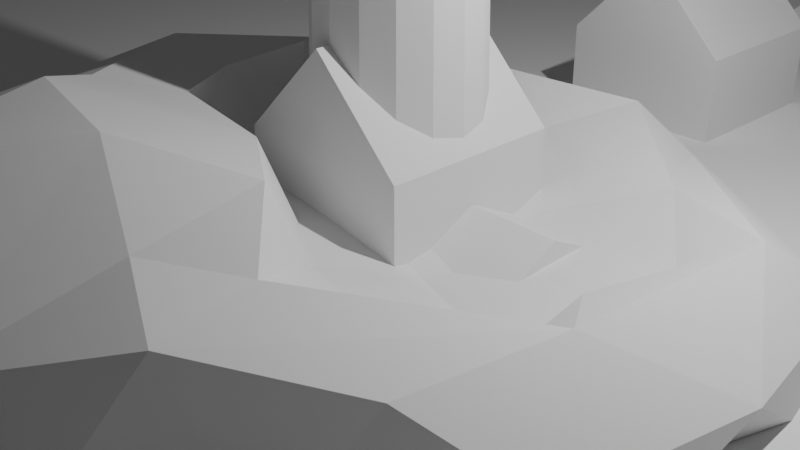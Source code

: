 # Source: Lecture_15_-_The_Decimate_Modifier.blend  (saved by Blender 3.4.6; exported with 4.5.12 LTS)
import bpy
from mathutils import Matrix  # noqa: F401  (used for matrix-valued properties, if any)

bpy.ops.wm.read_factory_settings(use_empty=True)
scene = bpy.context.scene
scene.name = 'Scene'

# ---- collections
col_collection = bpy.data.collections.new('Collection'); scene.collection.children.link(col_collection)
col_houses = bpy.data.collections.new('Houses'); scene.collection.children.link(col_houses)

# ---- materials (node trees are filled in below, after node groups)
mat_material = bpy.data.materials.new('Material')
mat_material.alpha_threshold = 0.0
mat_material.use_transparent_shadow = False
mat_material.roughness = 0.5
mat_material.line_color = (0.0, 0.0, 0.0, 1.0)

# ---- material node trees
mat_material.use_nodes = True; mat_material.node_tree.nodes.clear()
_N = mat_material.node_tree.nodes; _L = mat_material.node_tree.links
n0 = _N.new('ShaderNodeOutputMaterial'); n0.name = 'Material Output'; n0.location = (300, 300)
n1 = _N.new('ShaderNodeBsdfPrincipled'); n1.name = 'Principled BSDF'; n1.location = (10, 300)
n1.distribution = 'GGX'
n1.subsurface_method = 'RANDOM_WALK_SKIN'
n1.inputs[3].default_value = 1.45
n1.inputs[27].default_value = (0.0, 0.0, 0.0, 1.0)
n1.inputs[28].default_value = 1.0
_L.new(n1.outputs[0], n0.inputs[0])
n0.is_active_output = True

# ---- world
world_world = bpy.data.worlds.new('World'); scene.world = world_world
world_world.use_nodes = True; world_world.node_tree.nodes.clear()
_N = world_world.node_tree.nodes; _L = world_world.node_tree.links
n0 = _N.new('ShaderNodeOutputWorld'); n0.name = 'World Output'; n0.location = (300, 300)
n1 = _N.new('ShaderNodeBackground'); n1.name = 'Background'; n1.location = (10, 300)
n1.inputs[0].default_value = (0.05088, 0.05088, 0.05088, 1.0)
_L.new(n1.outputs[0], n0.inputs[0])
n0.is_active_output = True
world_world.color = (0.05088, 0.05088, 0.05088)
world_world.use_sun_shadow = False
world_world.sun_shadow_jitter_overblur = 0.0

# ---- cameras
cam_camera = bpy.data.cameras.new('Camera')
cam_camera.clip_end = 100.0
cam_camera.ortho_scale = 7.314

# ---- lights
light_light = bpy.data.lights.new('Light', 'POINT')
light_light.transmission_factor = 0.0
light_light.energy = 1000.0
light_light.shadow_soft_size = 0.1
light_light.shadow_maximum_resolution = 0.006
light_light.use_absolute_resolution = True

# ---- meshes
me_cylinder = bpy.data.meshes.new('Cylinder')
me_cylinder.from_pydata([(0.0, 1.0, -0.4685), (0.0, 1.0, 1.0), (0.3827, 0.9239, -0.4685), (0.3827, 0.9239, 1.0), (0.7071, 0.7071, -0.4685), (0.7071, 0.7071, 1.0), (0.9239, 0.3827, -0.4685), (0.9239, 0.3827, 1.0), (1.0, 0.0, -0.4685), (1.0, 0.0, 1.0), (0.9239, -0.3827, -0.4685), (0.9239, -0.3827, 1.0), (0.7071, -0.7071, -0.4685), (0.7071, -0.7071, 1.0), (0.3827, -0.9239, -0.4685), (0.3827, -0.9239, 1.0), (0.0, -1.0, -0.4685), (0.0, -1.0, 1.0), (-0.3827, -0.9239, -0.4685), (-0.3827, -0.9239, 1.0), (-0.7071, -0.7071, -0.4685), (-0.7071, -0.7071, 1.0), (-0.9239, -0.3827, -0.4685), (-0.9239, -0.3827, 1.0), (-1.0, 0.0, -0.4685), (-1.0, 0.0, 1.0), (-0.9239, 0.3827, -0.4685), (-0.9239, 0.3827, 1.0), (-0.7071, 0.7071, -0.4685), (-0.7071, 0.7071, 1.0), (-0.3827, 0.9239, -0.4685), (-0.3827, 0.9239, 1.0), (0.3328, 0.8035, 1.0), (-1.942e-09, 0.8697, 1.0), (0.6149, 0.6149, 1.0), (0.8035, 0.3328, 1.0), (0.8697, -1.457e-09, 1.0), (0.8035, -0.3328, 1.0), (0.6149, -0.6149, 1.0), (0.3328, -0.8035, 1.0), (-1.942e-09, -0.8697, 1.0), (-0.3328, -0.8035, 1.0), (-0.6149, -0.6149, 1.0), (-0.8035, -0.3328, 1.0), (-0.8697, -1.457e-09, 1.0), (-0.8035, 0.3328, 1.0), (-0.6149, 0.6149, 1.0), (-0.3328, 0.8035, 1.0), (0.2871, 0.6932, 5.911), (-1.164e-09, 0.7503, 5.911), (0.5306, 0.5306, 5.911), (0.6932, 0.2871, 5.911), (0.7503, -3.302e-09, 5.911), (0.6932, -0.2871, 5.911), (0.5306, -0.5306, 5.911), (0.2871, -0.6932, 5.911), (-1.164e-09, -0.7503, 5.911), (-0.2871, -0.6932, 5.911), (-0.5306, -0.5306, 5.911), (-0.6932, -0.2871, 5.911), (-0.7503, -3.302e-09, 5.911), (-0.6932, 0.2871, 5.911), (-0.5306, 0.5306, 5.911), (-0.2871, 0.6932, 5.911), (0.3235, 0.7811, 5.911), (8.129e-10, 0.8454, 5.911), (0.5978, 0.5978, 5.911), (0.7811, 0.3235, 5.911), (0.8454, -2.776e-09, 5.911), (0.7811, -0.3235, 5.911), (0.5978, -0.5978, 5.911), (0.3235, -0.7811, 5.911), (8.129e-10, -0.8454, 5.911), (-0.3235, -0.7811, 5.911), (-0.5978, -0.5978, 5.911), (-0.7811, -0.3235, 5.911), (-0.8454, -2.776e-09, 5.911), (-0.7811, 0.3235, 5.911), (-0.5978, 0.5978, 5.911), (-0.3235, 0.7811, 5.911), (0.2493, 0.6019, 6.14), (2.286e-09, 0.6515, 6.14), (0.4607, 0.4607, 6.14), (0.6019, 0.2493, 6.14), (0.6515, -8.669e-09, 6.14), (0.6019, -0.2493, 6.14), (0.4607, -0.4607, 6.14), (0.2493, -0.6019, 6.14), (2.286e-09, -0.6515, 6.14), (-0.2493, -0.6019, 6.14), (-0.4607, -0.4607, 6.14), (-0.6019, -0.2493, 6.14), (-0.6515, -8.669e-09, 6.14), (-0.6019, 0.2493, 6.14), (-0.4607, 0.4607, 6.14), (-0.2493, 0.6019, 6.14), (0.3235, 0.7811, 6.14), (8.129e-10, 0.8454, 6.14), (0.5978, 0.5978, 6.14), (0.7811, 0.3235, 6.14), (0.8454, -2.776e-09, 6.14), (0.7811, -0.3235, 6.14), (0.5978, -0.5978, 6.14), (0.3235, -0.7811, 6.14), (8.129e-10, -0.8454, 6.14), (-0.3235, -0.7811, 6.14), (-0.5978, -0.5978, 6.14), (-0.7811, -0.3235, 6.14), (-0.8454, -2.776e-09, 6.14), (-0.7811, 0.3235, 6.14), (-0.5978, 0.5978, 6.14), (-0.3235, 0.7811, 6.14), (0.2493, 0.6019, 7.294), (2.286e-09, 0.6515, 7.294), (0.4607, 0.4607, 7.294), (0.6019, 0.2493, 7.294), (0.6515, -8.669e-09, 7.294), (0.6019, -0.2493, 7.294), (0.4607, -0.4607, 7.294), (0.2493, -0.6019, 7.294), (2.286e-09, -0.6515, 7.294), (-0.2493, -0.6019, 7.294), (-0.4607, -0.4607, 7.294), (-0.6019, -0.2493, 7.294), (-0.6515, -8.669e-09, 7.294), (-0.6019, 0.2493, 7.294), (-0.4607, 0.4607, 7.294), (-0.2493, 0.6019, 7.294), (0.3213, 0.7756, 7.294), (9.119e-09, 0.8395, 7.294), (0.5936, 0.5936, 7.294), (0.7756, 0.3213, 7.294), (0.8395, -3.813e-09, 7.294), (0.7756, -0.3213, 7.294), (0.5936, -0.5936, 7.294), (0.3213, -0.7756, 7.294), (9.119e-09, -0.8395, 7.294), (-0.3213, -0.7756, 7.294), (-0.5936, -0.5936, 7.294), (-0.7756, -0.3213, 7.294), (-0.8395, -3.813e-09, 7.294), (-0.7756, 0.3213, 7.294), (-0.5936, 0.5936, 7.294), (-0.3213, 0.7756, 7.294), (0.3213, 0.7756, 7.478), (2.137e-08, 0.8395, 7.478), (0.5936, 0.5936, 7.478), (0.7756, 0.3213, 7.478), (0.8395, -3.813e-09, 7.478), (0.7756, -0.3213, 7.478), (0.5936, -0.5936, 7.478), (0.3213, -0.7756, 7.478), (2.137e-08, -0.8395, 7.478), (-0.3213, -0.7756, 7.478), (-0.5936, -0.5936, 7.478), (-0.7756, -0.3213, 7.478), (-0.8395, -3.813e-09, 7.478), (-0.7756, 0.3213, 7.478), (-0.5936, 0.5936, 7.478), (-0.3213, 0.7756, 7.478), (2.98e-07, -5.96e-08, 8.672), (2.868e-07, 0.0, 8.672), (2.98e-07, -5.96e-08, 8.672), (2.98e-07, -2.98e-08, 8.672), (2.98e-07, -2.98e-08, 8.672), (2.98e-07, -2.98e-08, 8.672), (2.98e-07, -5.96e-08, 8.672), (2.98e-07, -5.96e-08, 8.672), (2.868e-07, 0.0, 8.672), (2.98e-07, -5.96e-08, 8.672), (2.98e-07, -5.96e-08, 8.672), (2.98e-07, -2.98e-08, 8.672), (2.98e-07, -2.98e-08, 8.672), (2.98e-07, -2.98e-08, 8.672), (2.98e-07, -5.96e-08, 8.672), (2.98e-07, -5.96e-08, 8.672)], [], [(0, 1, 3, 2), (2, 3, 5, 4), (4, 5, 7, 6), (6, 7, 9, 8), (8, 9, 11, 10), (10, 11, 13, 12), (12, 13, 15, 14), (14, 15, 17, 16), (16, 17, 19, 18), (18, 19, 21, 20), (20, 21, 23, 22), (22, 23, 25, 24), (24, 25, 27, 26), (26, 27, 29, 28), (23, 21, 42, 43), (28, 29, 31, 30), (30, 31, 1, 0), (0, 2, 4, 6, 8, 10, 12, 14, 16, 18, 20, 22, 24, 26, 28, 30), (47, 46, 62, 63), (1, 31, 47, 33), (9, 7, 35, 36), (19, 17, 40, 41), (29, 27, 45, 46), (5, 3, 32, 34), (15, 13, 38, 39), (25, 23, 43, 44), (11, 9, 36, 37), (21, 19, 41, 42), (31, 29, 46, 47), (7, 5, 34, 35), (17, 15, 39, 40), (3, 1, 33, 32), (27, 25, 44, 45), (13, 11, 37, 38), (53, 52, 68, 69), (40, 39, 55, 56), (32, 33, 49, 48), (33, 47, 63, 49), (41, 40, 56, 57), (34, 32, 48, 50), (42, 41, 57, 58), (35, 34, 50, 51), (43, 42, 58, 59), (36, 35, 51, 52), (44, 43, 59, 60), (37, 36, 52, 53), (45, 44, 60, 61), (38, 37, 53, 54), (46, 45, 61, 62), (39, 38, 54, 55), (77, 76, 108, 109), (61, 60, 76, 77), (54, 53, 69, 70), (62, 61, 77, 78), (55, 54, 70, 71), (63, 62, 78, 79), (56, 55, 71, 72), (48, 49, 65, 64), (49, 63, 79, 65), (57, 56, 72, 73), (50, 48, 64, 66), (58, 57, 73, 74), (51, 50, 66, 67), (59, 58, 74, 75), (52, 51, 67, 68), (60, 59, 75, 76), (94, 93, 125, 126), (70, 69, 101, 102), (78, 77, 109, 110), (71, 70, 102, 103), (79, 78, 110, 111), (72, 71, 103, 104), (64, 65, 97, 96), (65, 79, 111, 97), (73, 72, 104, 105), (66, 64, 96, 98), (74, 73, 105, 106), (67, 66, 98, 99), (75, 74, 106, 107), (68, 67, 99, 100), (76, 75, 107, 108), (69, 68, 100, 101), (81, 80, 96, 97), (80, 82, 98, 96), (82, 83, 99, 98), (83, 84, 100, 99), (84, 85, 101, 100), (85, 86, 102, 101), (86, 87, 103, 102), (87, 88, 104, 103), (88, 89, 105, 104), (89, 90, 106, 105), (90, 91, 107, 106), (91, 92, 108, 107), (92, 93, 109, 108), (93, 94, 110, 109), (94, 95, 111, 110), (95, 81, 97, 111), (121, 120, 136, 137), (87, 86, 118, 119), (95, 94, 126, 127), (88, 87, 119, 120), (80, 81, 113, 112), (81, 95, 127, 113), (89, 88, 120, 121), (82, 80, 112, 114), (90, 89, 121, 122), (83, 82, 114, 115), (91, 90, 122, 123), (84, 83, 115, 116), (92, 91, 123, 124), (85, 84, 116, 117), (93, 92, 124, 125), (86, 85, 117, 118), (142, 141, 157, 158), (114, 112, 128, 130), (122, 121, 137, 138), (115, 114, 130, 131), (123, 122, 138, 139), (116, 115, 131, 132), (124, 123, 139, 140), (117, 116, 132, 133), (125, 124, 140, 141), (118, 117, 133, 134), (126, 125, 141, 142), (119, 118, 134, 135), (127, 126, 142, 143), (120, 119, 135, 136), (112, 113, 129, 128), (113, 127, 143, 129), (151, 150, 166, 167), (135, 134, 150, 151), (143, 142, 158, 159), (136, 135, 151, 152), (128, 129, 145, 144), (129, 143, 159, 145), (137, 136, 152, 153), (130, 128, 144, 146), (138, 137, 153, 154), (131, 130, 146, 147), (139, 138, 154, 155), (132, 131, 147, 148), (140, 139, 155, 156), (133, 132, 148, 149), (141, 140, 156, 157), (134, 133, 149, 150), (160, 161, 175, 174, 173, 172, 171, 170, 169, 168, 167, 166, 165, 164, 163, 162), (159, 158, 174, 175), (152, 151, 167, 168), (144, 145, 161, 160), (145, 159, 175, 161), (153, 152, 168, 169), (146, 144, 160, 162), (154, 153, 169, 170), (147, 146, 162, 163), (155, 154, 170, 171), (148, 147, 163, 164), (156, 155, 171, 172), (149, 148, 164, 165), (157, 156, 172, 173), (150, 149, 165, 166), (158, 157, 173, 174)])
_uv = me_cylinder.uv_layers.new(name='UVMap')
_uv.uv.foreach_set('vector', [1.0, 0.5, 1.0, 1.0, 0.9375, 1.0, 0.9375, 0.5, 0.9375, 0.5, 0.9375, 1.0, 0.875, 1.0, 0.875, 0.5, 0.875, 0.5, 0.875, 1.0, 0.8125, 1.0, 0.8125, 0.5, 0.8125, 0.5, 0.8125, 1.0, 0.75, 1.0, 0.75, 0.5, 0.75, 0.5, 0.75, 1.0, 0.6875, 1.0, 0.6875, 0.5, 0.6875, 0.5, 0.6875, 1.0, 0.625, 1.0, 0.625, 0.5, 0.625, 0.5, 0.625, 1.0, 0.5625, 1.0, 0.5625, 0.5, 0.5625, 0.5, 0.5625, 1.0, 0.5, 1.0, 0.5, 0.5, 0.5, 0.5, 0.5, 1.0, 0.4375, 1.0, 0.4375, 0.5, 0.4375, 0.5, 0.4375, 1.0, 0.375, 1.0, 0.375, 0.5, 0.375, 0.5, 0.375, 1.0, 0.3125, 1.0, 0.3125, 0.5, 0.3125, 0.5, 0.3125, 1.0, 0.25, 1.0, 0.25, 0.5, 0.25, 0.5, 0.25, 1.0, 0.1875, 1.0, 0.1875, 0.5, 0.1875, 0.5, 0.1875, 1.0, 0.125, 1.0, 0.125, 0.5, 0.3125, 1.0, 0.375, 1.0, 0.375, 1.0, 0.3125, 1.0, 0.125, 0.5, 0.125, 1.0, 0.0625, 1.0, 0.0625, 0.5, 0.0625, 0.5, 0.0625, 1.0, 0.0, 1.0, 0.0, 0.5, 0.75, 0.49, 0.8418, 0.4717, 0.9197, 0.4197, 0.9717, 0.3418, 0.99, 0.25, 0.9717, 0.1582, 0.9197, 0.08029, 0.8418, 0.02827, 0.75, 0.01, 0.6582, 0.02827, 0.5803, 0.08029, 0.5283, 0.1582, 0.51, 0.25, 0.5283, 0.3418, 0.5803, 0.4197, 0.6582, 0.4717, 0.0625, 1.0, 0.125, 1.0, 0.125, 1.0, 0.0625, 1.0, 0.0, 1.0, 0.0625, 1.0, 0.0625, 1.0, 0.0, 1.0, 0.75, 1.0, 0.8125, 1.0, 0.8125, 1.0, 0.75, 1.0, 0.4375, 1.0, 0.5, 1.0, 0.5, 1.0, 0.4375, 1.0, 0.125, 1.0, 0.1875, 1.0, 0.1875, 1.0, 0.125, 1.0, 0.875, 1.0, 0.9375, 1.0, 0.9375, 1.0, 0.875, 1.0, 0.5625, 1.0, 0.625, 1.0, 0.625, 1.0, 0.5625, 1.0, 0.25, 1.0, 0.3125, 1.0, 0.3125, 1.0, 0.25, 1.0, 0.6875, 1.0, 0.75, 1.0, 0.75, 1.0, 0.6875, 1.0, 0.375, 1.0, 0.4375, 1.0, 0.4375, 1.0, 0.375, 1.0, 0.0625, 1.0, 0.125, 1.0, 0.125, 1.0, 0.0625, 1.0, 0.8125, 1.0, 0.875, 1.0, 0.875, 1.0, 0.8125, 1.0, 0.5, 1.0, 0.5625, 1.0, 0.5625, 1.0, 0.5, 1.0, 0.9375, 1.0, 1.0, 1.0, 1.0, 1.0, 0.9375, 1.0, 0.1875, 1.0, 0.25, 1.0, 0.25, 1.0, 0.1875, 1.0, 0.625, 1.0, 0.6875, 1.0, 0.6875, 1.0, 0.625, 1.0, 0.6875, 1.0, 0.75, 1.0, 0.75, 1.0, 0.6875, 1.0, 0.5, 1.0, 0.5625, 1.0, 0.5625, 1.0, 0.5, 1.0, 0.9375, 1.0, 1.0, 1.0, 1.0, 1.0, 0.9375, 1.0, 0.0, 1.0, 0.0625, 1.0, 0.0625, 1.0, 0.0, 1.0, 0.4375, 1.0, 0.5, 1.0, 0.5, 1.0, 0.4375, 1.0, 0.875, 1.0, 0.9375, 1.0, 0.9375, 1.0, 0.875, 1.0, 0.375, 1.0, 0.4375, 1.0, 0.4375, 1.0, 0.375, 1.0, 0.8125, 1.0, 0.875, 1.0, 0.875, 1.0, 0.8125, 1.0, 0.3125, 1.0, 0.375, 1.0, 0.375, 1.0, 0.3125, 1.0, 0.75, 1.0, 0.8125, 1.0, 0.8125, 1.0, 0.75, 1.0, 0.25, 1.0, 0.3125, 1.0, 0.3125, 1.0, 0.25, 1.0, 0.6875, 1.0, 0.75, 1.0, 0.75, 1.0, 0.6875, 1.0, 0.1875, 1.0, 0.25, 1.0, 0.25, 1.0, 0.1875, 1.0, 0.625, 1.0, 0.6875, 1.0, 0.6875, 1.0, 0.625, 1.0, 0.125, 1.0, 0.1875, 1.0, 0.1875, 1.0, 0.125, 1.0, 0.5625, 1.0, 0.625, 1.0, 0.625, 1.0, 0.5625, 1.0, 0.1875, 1.0, 0.25, 1.0, 0.25, 1.0, 0.1875, 1.0, 0.1875, 1.0, 0.25, 1.0, 0.25, 1.0, 0.1875, 1.0, 0.625, 1.0, 0.6875, 1.0, 0.6875, 1.0, 0.625, 1.0, 0.125, 1.0, 0.1875, 1.0, 0.1875, 1.0, 0.125, 1.0, 0.5625, 1.0, 0.625, 1.0, 0.625, 1.0, 0.5625, 1.0, 0.0625, 1.0, 0.125, 1.0, 0.125, 1.0, 0.0625, 1.0, 0.5, 1.0, 0.5625, 1.0, 0.5625, 1.0, 0.5, 1.0, 0.9375, 1.0, 1.0, 1.0, 1.0, 1.0, 0.9375, 1.0, 0.0, 1.0, 0.0625, 1.0, 0.0625, 1.0, 0.0, 1.0, 0.4375, 1.0, 0.5, 1.0, 0.5, 1.0, 0.4375, 1.0, 0.875, 1.0, 0.9375, 1.0, 0.9375, 1.0, 0.875, 1.0, 0.375, 1.0, 0.4375, 1.0, 0.4375, 1.0, 0.375, 1.0, 0.8125, 1.0, 0.875, 1.0, 0.875, 1.0, 0.8125, 1.0, 0.3125, 1.0, 0.375, 1.0, 0.375, 1.0, 0.3125, 1.0, 0.75, 1.0, 0.8125, 1.0, 0.8125, 1.0, 0.75, 1.0, 0.25, 1.0, 0.3125, 1.0, 0.3125, 1.0, 0.25, 1.0, 0.1192, 0.3808, 0.07914, 0.3208, 0.07914, 0.3208, 0.1192, 0.3808, 0.625, 1.0, 0.6875, 1.0, 0.6875, 1.0, 0.625, 1.0, 0.125, 1.0, 0.1875, 1.0, 0.1875, 1.0, 0.125, 1.0, 0.5625, 1.0, 0.625, 1.0, 0.625, 1.0, 0.5625, 1.0, 0.0625, 1.0, 0.125, 1.0, 0.125, 1.0, 0.0625, 1.0, 0.5, 1.0, 0.5625, 1.0, 0.5625, 1.0, 0.5, 1.0, 0.9375, 1.0, 1.0, 1.0, 1.0, 1.0, 0.9375, 1.0, 0.0, 1.0, 0.0625, 1.0, 0.0625, 1.0, 0.0, 1.0, 0.4375, 1.0, 0.5, 1.0, 0.5, 1.0, 0.4375, 1.0, 0.875, 1.0, 0.9375, 1.0, 0.9375, 1.0, 0.875, 1.0, 0.375, 1.0, 0.4375, 1.0, 0.4375, 1.0, 0.375, 1.0, 0.8125, 1.0, 0.875, 1.0, 0.875, 1.0, 0.8125, 1.0, 0.3125, 1.0, 0.375, 1.0, 0.375, 1.0, 0.3125, 1.0, 0.75, 1.0, 0.8125, 1.0, 0.8125, 1.0, 0.75, 1.0, 0.25, 1.0, 0.3125, 1.0, 0.3125, 1.0, 0.25, 1.0, 0.6875, 1.0, 0.75, 1.0, 0.75, 1.0, 0.6875, 1.0, 0.25, 0.4349, 0.3208, 0.4209, 0.3418, 0.4717, 0.25, 0.49, 0.3208, 0.4209, 0.3808, 0.3808, 0.4197, 0.4197, 0.3418, 0.4717, 0.3808, 0.3808, 0.4209, 0.3208, 0.4717, 0.3418, 0.4197, 0.4197, 0.4209, 0.3208, 0.4349, 0.25, 0.49, 0.25, 0.4717, 0.3418, 0.4349, 0.25, 0.4209, 0.1792, 0.4717, 0.1582, 0.49, 0.25, 0.4209, 0.1792, 0.3808, 0.1192, 0.4197, 0.08029, 0.4717, 0.1582, 0.3808, 0.1192, 0.3208, 0.07914, 0.3418, 0.02827, 0.4197, 0.08029, 0.3208, 0.07914, 0.25, 0.06506, 0.25, 0.01, 0.3418, 0.02827, 0.25, 0.06506, 0.1792, 0.07914, 0.1582, 0.02827, 0.25, 0.01, 0.1792, 0.07914, 0.1192, 0.1192, 0.08029, 0.08029, 0.1582, 0.02827, 0.1192, 0.1192, 0.07914, 0.1792, 0.02827, 0.1582, 0.08029, 0.08029, 0.07914, 0.1792, 0.06506, 0.25, 0.01, 0.25, 0.02827, 0.1582, 0.06506, 0.25, 0.07914, 0.3208, 0.02827, 0.3418, 0.01, 0.25, 0.07914, 0.3208, 0.1192, 0.3808, 0.08029, 0.4197, 0.02827, 0.3418, 0.1192, 0.3808, 0.1792, 0.4209, 0.1582, 0.4717, 0.08029, 0.4197, 0.1792, 0.4209, 0.25, 0.4349, 0.25, 0.49, 0.1582, 0.4717, 0.1792, 0.07914, 0.25, 0.06506, 0.25, 0.06506, 0.1792, 0.07914, 0.3208, 0.07914, 0.3808, 0.1192, 0.3808, 0.1192, 0.3208, 0.07914, 0.1792, 0.4209, 0.1192, 0.3808, 0.1192, 0.3808, 0.1792, 0.4209, 0.25, 0.06506, 0.3208, 0.07914, 0.3208, 0.07914, 0.25, 0.06506, 0.3208, 0.4209, 0.25, 0.4349, 0.25, 0.4349, 0.3208, 0.4209, 0.25, 0.4349, 0.1792, 0.4209, 0.1792, 0.4209, 0.25, 0.4349, 0.1792, 0.07914, 0.25, 0.06506, 0.25, 0.06506, 0.1792, 0.07914, 0.3808, 0.3808, 0.3208, 0.4209, 0.3208, 0.4209, 0.3808, 0.3808, 0.1192, 0.1192, 0.1792, 0.07914, 0.1792, 0.07914, 0.1192, 0.1192, 0.4209, 0.3208, 0.3808, 0.3808, 0.3808, 0.3808, 0.4209, 0.3208, 0.07914, 0.1792, 0.1192, 0.1192, 0.1192, 0.1192, 0.07914, 0.1792, 0.4349, 0.25, 0.4209, 0.3208, 0.4209, 0.3208, 0.4349, 0.25, 0.06506, 0.25, 0.07914, 0.1792, 0.07914, 0.1792, 0.06506, 0.25, 0.4209, 0.1792, 0.4349, 0.25, 0.4349, 0.25, 0.4209, 0.1792, 0.07914, 0.3208, 0.06506, 0.25, 0.06506, 0.25, 0.07914, 0.3208, 0.3808, 0.1192, 0.4209, 0.1792, 0.4209, 0.1792, 0.3808, 0.1192, 0.1192, 0.3808, 0.07914, 0.3208, 0.07914, 0.3208, 0.1192, 0.3808, 0.3808, 0.3808, 0.3208, 0.4209, 0.3208, 0.4209, 0.3808, 0.3808, 0.1192, 0.1192, 0.1792, 0.07914, 0.1792, 0.07914, 0.1192, 0.1192, 0.4209, 0.3208, 0.3808, 0.3808, 0.3808, 0.3808, 0.4209, 0.3208, 0.07914, 0.1792, 0.1192, 0.1192, 0.1192, 0.1192, 0.07914, 0.1792, 0.4349, 0.25, 0.4209, 0.3208, 0.4209, 0.3208, 0.4349, 0.25, 0.06506, 0.25, 0.07914, 0.1792, 0.07914, 0.1792, 0.06506, 0.25, 0.4209, 0.1792, 0.4349, 0.25, 0.4349, 0.25, 0.4209, 0.1792, 0.07914, 0.3208, 0.06506, 0.25, 0.06506, 0.25, 0.07914, 0.3208, 0.3808, 0.1192, 0.4209, 0.1792, 0.4209, 0.1792, 0.3808, 0.1192, 0.1192, 0.3808, 0.07914, 0.3208, 0.07914, 0.3208, 0.1192, 0.3808, 0.3208, 0.07914, 0.3808, 0.1192, 0.3808, 0.1192, 0.3208, 0.07914, 0.1792, 0.4209, 0.1192, 0.3808, 0.1192, 0.3808, 0.1792, 0.4209, 0.25, 0.06506, 0.3208, 0.07914, 0.3208, 0.07914, 0.25, 0.06506, 0.3208, 0.4209, 0.25, 0.4349, 0.25, 0.4349, 0.3208, 0.4209, 0.25, 0.4349, 0.1792, 0.4209, 0.1792, 0.4209, 0.25, 0.4349, 0.3208, 0.07914, 0.3808, 0.1192, 0.3808, 0.1192, 0.3208, 0.07914, 0.3208, 0.07914, 0.3808, 0.1192, 0.3808, 0.1192, 0.3208, 0.07914, 0.1792, 0.4209, 0.1192, 0.3808, 0.1192, 0.3808, 0.1792, 0.4209, 0.25, 0.06506, 0.3208, 0.07914, 0.3208, 0.07914, 0.25, 0.06506, 0.3208, 0.4209, 0.25, 0.4349, 0.25, 0.4349, 0.3208, 0.4209, 0.25, 0.4349, 0.1792, 0.4209, 0.1792, 0.4209, 0.25, 0.4349, 0.1792, 0.07914, 0.25, 0.06506, 0.25, 0.06506, 0.1792, 0.07914, 0.3808, 0.3808, 0.3208, 0.4209, 0.3208, 0.4209, 0.3808, 0.3808, 0.1192, 0.1192, 0.1792, 0.07914, 0.1792, 0.07914, 0.1192, 0.1192, 0.4209, 0.3208, 0.3808, 0.3808, 0.3808, 0.3808, 0.4209, 0.3208, 0.07914, 0.1792, 0.1192, 0.1192, 0.1192, 0.1192, 0.07914, 0.1792, 0.4349, 0.25, 0.4209, 0.3208, 0.4209, 0.3208, 0.4349, 0.25, 0.06506, 0.25, 0.07914, 0.1792, 0.07914, 0.1792, 0.06506, 0.25, 0.4209, 0.1792, 0.4349, 0.25, 0.4349, 0.25, 0.4209, 0.1792, 0.07914, 0.3208, 0.06506, 0.25, 0.06506, 0.25, 0.07914, 0.3208, 0.3808, 0.1192, 0.4209, 0.1792, 0.4209, 0.1792, 0.3808, 0.1192, 0.3208, 0.4209, 0.25, 0.4349, 0.1792, 0.4209, 0.1192, 0.3808, 0.07914, 0.3208, 0.06506, 0.25, 0.07914, 0.1792, 0.1192, 0.1192, 0.1792, 0.07914, 0.25, 0.06506, 0.3208, 0.07914, 0.3808, 0.1192, 0.4209, 0.1792, 0.4349, 0.25, 0.4209, 0.3208, 0.3808, 0.3808, 0.1792, 0.4209, 0.1192, 0.3808, 0.1192, 0.3808, 0.1792, 0.4209, 0.25, 0.06506, 0.3208, 0.07914, 0.3208, 0.07914, 0.25, 0.06506, 0.3208, 0.4209, 0.25, 0.4349, 0.25, 0.4349, 0.3208, 0.4209, 0.25, 0.4349, 0.1792, 0.4209, 0.1792, 0.4209, 0.25, 0.4349, 0.1792, 0.07914, 0.25, 0.06506, 0.25, 0.06506, 0.1792, 0.07914, 0.3808, 0.3808, 0.3208, 0.4209, 0.3208, 0.4209, 0.3808, 0.3808, 0.1192, 0.1192, 0.1792, 0.07914, 0.1792, 0.07914, 0.1192, 0.1192, 0.4209, 0.3208, 0.3808, 0.3808, 0.3808, 0.3808, 0.4209, 0.3208, 0.07914, 0.1792, 0.1192, 0.1192, 0.1192, 0.1192, 0.07914, 0.1792, 0.4349, 0.25, 0.4209, 0.3208, 0.4209, 0.3208, 0.4349, 0.25, 0.06506, 0.25, 0.07914, 0.1792, 0.07914, 0.1792, 0.06506, 0.25, 0.4209, 0.1792, 0.4349, 0.25, 0.4349, 0.25, 0.4209, 0.1792, 0.07914, 0.3208, 0.06506, 0.25, 0.06506, 0.25, 0.07914, 0.3208, 0.3808, 0.1192, 0.4209, 0.1792, 0.4209, 0.1792, 0.3808, 0.1192, 0.1192, 0.3808, 0.07914, 0.3208, 0.07914, 0.3208, 0.1192, 0.3808])
me_cylinder.update()
me_plane = bpy.data.meshes.new('Plane')
me_plane.from_pydata([(-1.0, -1.0, 0.0), (1.0, -1.0, 0.0), (-1.0, 1.0, 0.0), (1.0, 1.0, 0.0)], [], [(0, 1, 3, 2)])
_uv = me_plane.uv_layers.new(name='UVMap')
_uv.uv.foreach_set('vector', [0.0, 0.0, 1.0, 0.0, 1.0, 1.0, 0.0, 1.0])
me_plane.update()
me_icosphere_001 = bpy.data.meshes.new('Icosphere.001')
me_icosphere_001.from_pydata([(-3.261, 0.8258, 0.6649), (4.45, 0.07554, -0.2007), (2.816, -1.556, 0.3803), (1.183, 2.588, -0.4099), (-3.715, -2.794, 0.3391), (-3.895, 0.6492, 0.3308), (0.954, 1.207, -0.1455), (2.591, -0.3508, 0.353), (1.687, 2.606, 0.4653), (1.559, -0.3373, 0.2022), (-0.9921, 2.26, -0.3449), (-2.564, 1.512, -0.3379), (1.128, 0.2566, -0.6192), (-2.252, 0.2373, -0.0392), (-3.915, -1.61, 0.8848), (0.9639, 2.583, 0.872), (4.075, 1.337, 0.2663), (3.907, 1.281, -0.1865), (2.453, -1.092, -0.8678), (0.1253, -0.6621, 0.3081), (1.537, -2.845, -0.1945), (-2.228, -3.316, 1.454), (4.015, -1.245, -0.2664), (1.065, -3.597, 1.298), (-0.4806, 2.641, 0.5093), (1.743, -2.998, 1.157), (2.179, 1.518, 0.5879), (1.925, -3.327, -0.0628), (2.716, 0.3514, -0.4091), (3.516, 0.8154, 0.77), (0.7217, -5.081, 0.7718), (0.8888, -4.817, -0.2413), (1.438, -1.864, 0.06783), (-0.7142, -4.61, -0.1648), (0.7607, -1.736, 0.411), (-1.803, -2.231, 1.604), (0.1103, -3.21, 1.855), (-3.232, 1.445, -0.1332), (-3.704, -2.181, -0.1894), (3.284, -3.195, 1.006), (3.415, -1.55, 0.8932), (1.472, 1.016, 0.3348), (-0.4221, 2.154, 0.9799), (-2.765, -2.626, 1.218), (2.696, -3.723, -0.2266), (4.164, -2.676, 0.4577), (-0.8642, 0.3921, 0.224), (-2.601, 1.906, 0.05989), (1.852, -2.083, 0.53), (3.313, -2.693, -0.2316), (2.274, -2.785, 0.3587), (2.129, -4.108, 1.244), (-3.59, -0.6469, -0.2978), (-0.269, -5.346, -0.1712), (-0.04937, -1.659, 1.335), (0.5538, -3.058, 0.3391), (-0.4224, 1.262, 0.4711), (4.485, -0.7829, 0.4075), (2.162, 2.035, -0.1412), (-1.012, -4.792, 1.647), (0.06334, -1.341, 0.4545), (1.63, -4.906, -0.09618), (1.249, -0.9004, 0.1558), (0.4178, 1.708, 0.6405), (0.973, -2.333, 1.461), (-1.339, -2.912, 1.86), (-1.927, -0.6563, 1.3), (-1.989, 0.4418, 1.325), (-0.6812, -3.12, -0.04687), (-1.545, 1.668, 1.18), (-1.401, 0.1768, -0.844), (-1.853, -3.442, -0.3145), (-1.255, -1.545, -0.6067), (-2.344, -1.723, 0.2253), (-2.911, -0.6163, 1.428), (0.9435, 0.5341, 0.1705), (-1.848, 0.2578, 0.7683), (4.403, -2.324, -0.09127), (2.698, -1.918, -0.08573), (2.942, 0.4586, 0.4201), (-0.6787, -0.4075, 0.37), (0.09905, 0.1192, -1.019), (-0.7707, 1.234, -0.4181), (-1.535, -1.372, 0.6346), (-1.295, -1.537, 1.401), (1.07, -0.8265, -0.7104)], [], [(23, 64, 36), (8, 26, 29), (69, 47, 0), (15, 63, 26), (11, 37, 47), (40, 29, 7), (41, 63, 75), (5, 0, 37), (79, 41, 75), (66, 67, 74), (82, 10, 6), (63, 56, 75), (16, 1, 17), (71, 38, 68), (2, 7, 9), (3, 6, 10), (62, 34, 48), (63, 15, 42), (42, 56, 63), (8, 3, 24), (8, 58, 3), (24, 15, 8), (57, 16, 29), (56, 42, 46), (70, 82, 81), (41, 26, 63), (69, 24, 47), (60, 34, 62), (28, 6, 58), (42, 76, 46), (28, 12, 6), (37, 0, 47), (1, 28, 17), (79, 29, 26), (26, 8, 15), (7, 29, 79), (46, 76, 80), (81, 82, 6), (74, 0, 14), (10, 24, 3), (54, 36, 64), (52, 38, 5), (62, 48, 2), (54, 60, 83), (78, 49, 50), (7, 2, 40), (28, 58, 17), (19, 62, 9), (67, 76, 42), (42, 15, 24), (35, 65, 54), (56, 46, 80), (62, 2, 9), (29, 16, 8), (51, 40, 25), (38, 14, 5), (71, 68, 33), (4, 21, 43), (74, 14, 43), (24, 10, 47), (76, 83, 80), (52, 37, 11), (37, 52, 5), (14, 4, 43), (57, 29, 40), (9, 75, 56), (47, 10, 11), (16, 17, 58), (34, 64, 25), (58, 8, 16), (12, 81, 6), (26, 41, 79), (71, 4, 38), (6, 3, 58), (24, 69, 42), (5, 14, 0), (4, 71, 21), (52, 13, 73), (76, 67, 66), (13, 82, 70), (59, 71, 53), (76, 66, 83), (4, 14, 38), (84, 35, 54), (73, 72, 68), (69, 0, 74), (70, 72, 73), (28, 18, 12), (51, 25, 23), (82, 13, 10), (83, 66, 84), (9, 80, 19), (40, 51, 39), (61, 51, 30), (33, 55, 31), (74, 84, 66), (69, 74, 67), (44, 49, 77), (64, 23, 25), (81, 72, 70), (10, 13, 11), (1, 16, 57), (85, 78, 32), (27, 44, 31), (72, 81, 85), (61, 44, 51), (22, 18, 28), (51, 23, 30), (65, 21, 59), (45, 44, 77), (73, 38, 52), (30, 53, 31), (11, 13, 52), (61, 31, 44), (73, 68, 38), (9, 56, 80), (30, 36, 59), (1, 57, 22), (27, 49, 44), (20, 27, 55), (30, 31, 61), (50, 49, 27), (75, 7, 79), (49, 78, 77), (78, 18, 22), (84, 74, 35), (70, 73, 13), (36, 30, 23), (55, 27, 31), (45, 39, 44), (27, 20, 50), (68, 55, 33), (18, 85, 12), (57, 77, 22), (33, 31, 53), (85, 18, 78), (22, 28, 1), (22, 77, 78), (39, 51, 44), (84, 54, 83), (45, 40, 39), (43, 65, 35), (65, 59, 36), (59, 21, 71), (45, 57, 40), (59, 53, 30), (45, 77, 57), (65, 36, 54), (50, 32, 78), (68, 85, 32), (53, 71, 33), (43, 35, 74), (21, 65, 43), (72, 85, 68), (83, 60, 19), (20, 55, 32), (68, 32, 55), (64, 34, 54), (25, 48, 34), (20, 32, 50), (48, 25, 40), (54, 34, 60), (40, 2, 48), (7, 75, 9), (19, 60, 62), (67, 42, 69), (83, 19, 80), (12, 85, 81)])
_uv = me_icosphere_001.uv_layers.new(name='UVMap')
_uv.uv.foreach_set('vector', [0.0, 0.0, 0.0, 0.0, 0.0, 0.0, 0.0, 0.0, 0.0, 0.0, 0.0, 0.0, 0.0, 0.0, 0.0, 0.0, 0.0, 0.0, 0.0, 0.0, 0.0, 0.0, 0.0, 0.0, 0.0, 0.0, 0.0, 0.0, 0.0, 0.0, 0.0, 0.0, 0.0, 0.0, 0.0, 0.0, 0.0, 0.0, 0.0, 0.0, 0.0, 0.0, 0.0, 0.0, 0.0, 0.0, 0.0, 0.0, 0.0, 0.0, 0.0, 0.0, 0.0, 0.0, 0.0, 0.0, 0.0, 0.0, 0.0, 0.0, 0.0, 0.0, 0.0, 0.0, 0.0, 0.0, 0.0, 0.0, 0.0, 0.0, 0.0, 0.0, 0.0, 0.0, 0.0, 0.0, 0.0, 0.0, 0.0, 0.0, 0.0, 0.0, 0.0, 0.0, 0.0, 0.0, 0.0, 0.0, 0.0, 0.0, 0.0, 0.0, 0.0, 0.0, 0.0, 0.0, 0.0, 0.0, 0.0, 0.0, 0.0, 0.0, 0.0, 0.0, 0.0, 0.0, 0.0, 0.0, 0.0, 0.0, 0.0, 0.0, 0.0, 0.0, 0.0, 0.0, 0.0, 0.0, 0.0, 0.0, 0.0, 0.0, 0.0, 0.0, 0.0, 0.0, 0.0, 0.0, 0.0, 0.0, 0.0, 0.0, 0.0, 0.0, 0.0, 0.0, 0.0, 0.0, 0.0, 0.0, 0.0, 0.0, 0.0, 0.0, 0.0, 0.0, 0.0, 0.0, 0.0, 0.0, 0.0, 0.0, 0.0, 0.0, 0.0, 0.0, 0.0, 0.0, 0.0, 0.0, 0.0, 0.0, 0.0, 0.0, 0.0, 0.0, 0.0, 0.0, 0.0, 0.0, 0.0, 0.0, 0.0, 0.0, 0.0, 0.0, 0.0, 0.0, 0.0, 0.0, 0.0, 0.0, 0.0, 0.0, 0.0, 0.0, 0.0, 0.0, 0.0, 0.0, 0.0, 0.0, 0.0, 0.0, 0.0, 0.0, 0.0, 0.0, 0.0, 0.0, 0.0, 0.0, 0.0, 0.0, 0.0, 0.0, 0.0, 0.0, 0.0, 0.0, 0.0, 0.0, 0.0, 0.0, 0.0, 0.0, 0.0, 0.0, 0.0, 0.0, 0.0, 0.0, 0.0, 0.0, 0.0, 0.0, 0.0, 0.0, 0.0, 0.0, 0.0, 0.0, 0.0, 0.0, 0.0, 0.0, 0.0, 0.0, 0.0, 0.0, 0.0, 0.0, 0.0, 0.0, 0.0, 0.0, 0.0, 0.0, 0.0, 0.0, 0.0, 0.0, 0.0, 0.0, 0.0, 0.0, 0.0, 0.0, 0.0, 0.0, 0.0, 0.0, 0.0, 0.0, 0.0, 0.0, 0.0, 0.0, 0.0, 0.0, 0.0, 0.0, 0.0, 0.0, 0.0, 0.0, 0.0, 0.0, 0.0, 0.0, 0.0, 0.0, 0.0, 0.0, 0.0, 0.0, 0.0, 0.0, 0.0, 0.0, 0.0, 0.0, 0.0, 0.0, 0.0, 0.0, 0.0, 0.0, 0.0, 0.0, 0.0, 0.0, 0.0, 0.0, 0.0, 0.0, 0.0, 0.0, 0.0, 0.0, 0.0, 0.0, 0.0, 0.0, 0.0, 0.0, 0.0, 0.0, 0.0, 0.0, 0.0, 0.0, 0.0, 0.0, 0.0, 0.0, 0.0, 0.0, 0.0, 0.0, 0.0, 0.0, 0.0, 0.0, 0.0, 0.0, 0.0, 0.0, 0.0, 0.0, 0.0, 0.0, 0.0, 0.0, 0.0, 0.0, 0.0, 0.0, 0.0, 0.0, 0.0, 0.0, 0.0, 0.0, 0.0, 0.0, 0.0, 0.0, 0.0, 0.0, 0.0, 0.0, 0.0, 0.0, 0.0, 0.0, 0.0, 0.0, 0.0, 0.0, 0.0, 0.0, 0.0, 0.0, 0.0, 0.0, 0.0, 0.0, 0.0, 0.0, 0.0, 0.0, 0.0, 0.0, 0.0, 0.0, 0.0, 0.0, 0.0, 0.0, 0.0, 0.0, 0.0, 0.0, 0.0, 0.0, 0.0, 0.0, 0.0, 0.0, 0.0, 0.0, 0.0, 0.0, 0.0, 0.0, 0.0, 0.0, 0.0, 0.0, 0.0, 0.0, 0.0, 0.0, 0.0, 0.0, 0.0, 0.0, 0.0, 0.0, 0.0, 0.0, 0.0, 0.0, 0.0, 0.0, 0.0, 0.0, 0.0, 0.0, 0.0, 0.0, 0.0, 0.0, 0.0, 0.0, 0.0, 0.0, 0.0, 0.0, 0.0, 0.0, 0.0, 0.0, 0.0, 0.0, 0.0, 0.0, 0.0, 0.0, 0.0, 0.0, 0.0, 0.0, 0.0, 0.0, 0.0, 0.0, 0.0, 0.0, 0.0, 0.0, 0.0, 0.0, 0.0, 0.0, 0.0, 0.0, 0.0, 0.0, 0.0, 0.0, 0.0, 0.0, 0.0, 0.0, 0.0, 0.0, 0.0, 0.0, 0.0, 0.0, 0.0, 0.0, 0.0, 0.0, 0.0, 0.0, 0.0, 0.0, 0.0, 0.0, 0.0, 0.0, 0.0, 0.0, 0.0, 0.0, 0.0, 0.0, 0.0, 0.0, 0.0, 0.0, 0.0, 0.0, 0.0, 0.0, 0.0, 0.0, 0.0, 0.0, 0.0, 0.0, 0.0, 0.0, 0.0, 0.0, 0.0, 0.0, 0.0, 0.0, 0.0, 0.0, 0.0, 0.0, 0.0, 0.0, 0.0, 0.0, 0.0, 0.0, 0.0, 0.0, 0.0, 0.0, 0.0, 0.0, 0.0, 0.0, 0.0, 0.0, 0.0, 0.0, 0.0, 0.0, 0.0, 0.0, 0.0, 0.0, 0.0, 0.0, 0.0, 0.0, 0.0, 0.0, 0.0, 0.0, 0.0, 0.0, 0.0, 0.0, 0.0, 0.0, 0.0, 0.0, 0.0, 0.0, 0.0, 0.0, 0.0, 0.0, 0.0, 0.0, 0.0, 0.0, 0.0, 0.0, 0.0, 0.0, 0.0, 0.0, 0.0, 0.0, 0.0, 0.0, 0.0, 0.0, 0.0, 0.0, 0.0, 0.0, 0.0, 0.0, 0.0, 0.0, 0.0, 0.0, 0.0, 0.0, 0.0, 0.0, 0.0, 0.0, 0.0, 0.0, 0.0, 0.0, 0.0, 0.0, 0.0, 0.0, 0.0, 0.0, 0.0, 0.0, 0.0, 0.0, 0.0, 0.0, 0.0, 0.0, 0.0, 0.0, 0.0, 0.0, 0.0, 0.0, 0.0, 0.0, 0.0, 0.0, 0.0, 0.0, 0.0, 0.0, 0.0, 0.0, 0.0, 0.0, 0.0, 0.0, 0.0, 0.0, 0.0, 0.0, 0.0, 0.0, 0.0, 0.0, 0.0, 0.0, 0.0, 0.0, 0.0, 0.0, 0.0, 0.0, 0.0, 0.0, 0.0, 0.0, 0.0, 0.0, 0.0, 0.0, 0.0, 0.0, 0.0, 0.0, 0.0, 0.0, 0.0, 0.0, 0.0, 0.0, 0.0, 0.0, 0.0, 0.0, 0.0, 0.0, 0.0, 0.0, 0.0, 0.0, 0.0, 0.0, 0.0, 0.0, 0.0, 0.0, 0.0, 0.0, 0.0, 0.0, 0.0, 0.0, 0.0, 0.0, 0.0, 0.0, 0.0, 0.0, 0.0, 0.0, 0.0, 0.0, 0.0, 0.0, 0.0, 0.0, 0.0, 0.0, 0.0, 0.0, 0.0, 0.0, 0.0, 0.0, 0.0, 0.0, 0.0, 0.0, 0.0, 0.0, 0.0, 0.0, 0.0, 0.0, 0.0, 0.0, 0.0, 0.0, 0.0, 0.0, 0.0, 0.0, 0.0, 0.0, 0.0, 0.0, 0.0, 0.0, 0.0, 0.0, 0.0, 0.0, 0.0, 0.0, 0.0, 0.0, 0.0, 0.0, 0.0, 0.0, 0.0, 0.0, 0.0, 0.0, 0.0, 0.0, 0.0, 0.0, 0.0, 0.0, 0.0, 0.0, 0.0, 0.0, 0.0, 0.0, 0.0, 0.0, 0.0, 0.0, 0.0, 0.0, 0.0, 0.0, 0.0, 0.0, 0.0, 0.0, 0.0, 0.0, 0.0, 0.0, 0.0, 0.0, 0.0, 0.0, 0.0, 0.0, 0.0, 0.0, 0.0, 0.0, 0.0, 0.0, 0.0, 0.0, 0.0, 0.0, 0.0, 0.0, 0.0, 0.0, 0.0, 0.0, 0.0, 0.0, 0.0, 0.0, 0.0, 0.0, 0.0, 0.0, 0.0, 0.0, 0.0, 0.0, 0.0, 0.0, 0.0, 0.0, 0.0, 0.0, 0.0, 0.0, 0.0, 0.0, 0.0, 0.0, 0.0, 0.0, 0.0, 0.0, 0.0, 0.0, 0.0, 0.0, 0.0, 0.0, 0.0, 0.0, 0.0, 0.0, 0.0, 0.0, 0.0, 0.0, 0.0, 0.0, 0.0, 0.0, 0.0, 0.0, 0.0, 0.0, 0.0, 0.0, 0.0, 0.0, 0.0, 0.0, 0.0, 0.0, 0.0, 0.0, 0.0, 0.0, 0.0, 0.0, 0.0, 0.0, 0.0, 0.0, 0.0, 0.0, 0.0, 0.0, 0.0, 0.0, 0.0, 0.0, 0.0, 0.0, 0.0, 0.0, 0.0, 0.0, 0.0, 0.0, 0.0, 0.0, 0.0, 0.0, 0.0, 0.0, 0.0, 0.0, 0.0, 0.0, 0.0, 0.0, 0.0, 0.0, 0.0, 0.0, 0.0, 0.0, 0.0, 0.0, 0.0, 0.0, 0.0, 0.0, 0.0, 0.0, 0.0, 0.0, 0.0, 0.0, 0.0, 0.0, 0.0, 0.0, 0.0, 0.0, 0.0, 0.0, 0.0, 0.0, 0.0, 0.0, 0.0, 0.0, 0.0, 0.0, 0.0, 0.0, 0.0, 0.0, 0.0, 0.0, 0.0, 0.0, 0.0, 0.0, 0.0, 0.0, 0.0, 0.0, 0.0, 0.0, 0.0, 0.0, 0.0, 0.0, 0.0, 0.0, 0.0, 0.0, 0.0, 0.0, 0.0, 0.0, 0.0, 0.0, 0.0, 0.0, 0.0, 0.0, 0.0, 0.0, 0.0, 0.0, 0.0, 0.0, 0.0, 0.0, 0.0, 0.0, 0.0, 0.0, 0.0, 0.0, 0.0, 0.0, 0.0, 0.0, 0.0, 0.0, 0.0, 0.0, 0.0, 0.0, 0.0, 0.0, 0.0, 0.0, 0.0, 0.0, 0.0, 0.0, 0.0, 0.0])
me_icosphere_001.update()
me_cube = bpy.data.meshes.new('Cube')
me_cube.from_pydata([(1.0, 1.0, 1.0), (1.0, 1.0, -1.0), (1.0, -1.0, 1.0), (1.0, -1.0, -1.0), (-1.0, 1.0, 1.0), (-1.0, 1.0, -1.0), (-1.0, -1.0, 1.0), (-1.0, -1.0, -1.0), (0.0, 1.0, -1.0), (0.0, -1.0, 2.0), (0.0, -1.0, -1.0), (0.0, 1.0, 2.0)], [], [(11, 4, 6, 9), (10, 9, 6, 7), (7, 6, 4, 5), (8, 1, 3, 10), (1, 0, 2, 3), (8, 11, 0, 1), (5, 4, 11, 8), (5, 8, 10, 7), (3, 2, 9, 10), (0, 11, 9, 2)])
_uv = me_cube.uv_layers.new(name='UVMap')
_uv.uv.foreach_set('vector', [0.75, 0.5, 0.875, 0.5, 0.875, 0.75, 0.75, 0.75, 0.375, 0.875, 0.625, 0.875, 0.625, 1.0, 0.375, 1.0, 0.375, 0.0, 0.625, 0.0, 0.625, 0.25, 0.375, 0.25, 0.25, 0.5, 0.375, 0.5, 0.375, 0.75, 0.25, 0.75, 0.375, 0.5, 0.625, 0.5, 0.625, 0.75, 0.375, 0.75, 0.375, 0.375, 0.625, 0.375, 0.625, 0.5, 0.375, 0.5, 0.375, 0.25, 0.625, 0.25, 0.625, 0.375, 0.375, 0.375, 0.125, 0.5, 0.25, 0.5, 0.25, 0.75, 0.125, 0.75, 0.375, 0.75, 0.625, 0.75, 0.625, 0.875, 0.375, 0.875, 0.625, 0.5, 0.75, 0.5, 0.75, 0.75, 0.625, 0.75])
me_cube.materials.append(mat_material)
me_cube.use_mirror_vertex_groups = False
me_cube.update()
me_cube_001 = bpy.data.meshes.new('Cube.001')
me_cube_001.from_pydata([(-1.0, -1.0, -1.0), (-1.0, -1.0, 0.0), (-1.0, 1.0, -1.0), (-1.0, 1.0, 0.0), (1.0, -1.0, -1.0), (1.0, -1.0, 0.0), (1.0, 1.0, -1.0), (1.0, 1.0, 0.0), (0.0, -1.0, 1.0), (0.0, -1.0, -1.0), (0.0, 1.0, 1.0), (0.0, 1.0, -1.0)], [], [(4, 5, 8, 9), (0, 1, 3, 2), (11, 10, 7, 6), (6, 7, 5, 4), (11, 6, 4, 9), (10, 3, 1, 8), (2, 3, 10, 11), (2, 11, 9, 0), (7, 10, 8, 5), (9, 8, 1, 0)])
_uv = me_cube_001.uv_layers.new(name='UVMap')
_uv.uv.foreach_set('vector', [0.375, 0.75, 0.625, 0.75, 0.625, 0.875, 0.375, 0.875, 0.375, 0.0, 0.625, 0.0, 0.625, 0.25, 0.375, 0.25, 0.375, 0.375, 0.625, 0.375, 0.625, 0.5, 0.375, 0.5, 0.375, 0.5, 0.625, 0.5, 0.625, 0.75, 0.375, 0.75, 0.25, 0.5, 0.375, 0.5, 0.375, 0.75, 0.25, 0.75, 0.75, 0.5, 0.875, 0.5, 0.875, 0.75, 0.75, 0.75, 0.375, 0.25, 0.625, 0.25, 0.625, 0.375, 0.375, 0.375, 0.125, 0.5, 0.25, 0.5, 0.25, 0.75, 0.125, 0.75, 0.625, 0.5, 0.75, 0.5, 0.75, 0.75, 0.625, 0.75, 0.375, 0.875, 0.625, 0.875, 0.625, 1.0, 0.375, 1.0])
me_cube_001.update()
me_cube_003 = bpy.data.meshes.new('Cube.003')
me_cube_003.from_pydata([(-1.0, -1.0, -1.0), (-1.0, -1.0, 1.0), (-1.0, 1.0, -1.0), (-1.0, 1.0, 1.0), (1.0, -1.0, -1.0), (1.0, -1.0, 1.0), (1.0, 1.0, -1.0), (1.0, 1.0, 1.0), (0.0, 1.0, -1.0), (0.0, 1.0, 2.0), (0.0, -1.0, -1.0), (0.0, -1.0, 2.0), (-1.0, -1.0, -1.0), (-1.0, -1.0, 1.0), (1.0, -1.0, 1.0), (1.0, -1.0, -1.0), (0.0, -1.0, -1.0), (0.0, -1.0, 2.0), (-1.0, -2.5, -1.0), (-1.0, -2.5, 1.0), (1.0, -2.5, 1.0), (1.0, -2.5, -1.0), (0.0, -2.5, -1.0), (0.0, -2.5, 2.0), (2.0, -1.0, 0.0), (2.0, -1.0, -1.0), (2.0, -2.5, -1.0), (2.0, -2.5, 0.0)], [], [(0, 1, 3, 2), (8, 9, 7, 6), (6, 7, 5, 4), (4, 5, 14, 15), (8, 6, 4, 10), (9, 3, 1, 11), (7, 9, 11, 5), (2, 8, 10, 0), (11, 1, 13, 17), (2, 3, 9, 8), (13, 12, 18, 19), (16, 15, 21, 22), (0, 10, 16, 12), (1, 0, 12, 13), (10, 4, 15, 16), (5, 11, 17, 14), (22, 23, 19, 18), (21, 20, 23, 22), (14, 17, 23, 20), (17, 13, 19, 23), (20, 21, 26, 27), (12, 16, 22, 18), (25, 24, 27, 26), (15, 14, 24, 25), (14, 20, 27, 24), (21, 15, 25, 26)])
_uv = me_cube_003.uv_layers.new(name='UVMap')
_uv.uv.foreach_set('vector', [0.375, 0.0, 0.625, 0.0, 0.625, 0.25, 0.375, 0.25, 0.375, 0.375, 0.625, 0.375, 0.625, 0.5, 0.375, 0.5, 0.375, 0.5, 0.625, 0.5, 0.625, 0.75, 0.375, 0.75, 0.375, 0.75, 0.625, 0.75, 0.625, 0.75, 0.375, 0.75, 0.25, 0.5, 0.375, 0.5, 0.375, 0.75, 0.25, 0.75, 0.75, 0.5, 0.875, 0.5, 0.875, 0.75, 0.75, 0.75, 0.625, 0.5, 0.75, 0.5, 0.75, 0.75, 0.625, 0.75, 0.125, 0.5, 0.25, 0.5, 0.25, 0.75, 0.125, 0.75, 0.75, 0.75, 0.875, 0.75, 0.875, 0.75, 0.75, 0.75, 0.375, 0.25, 0.625, 0.25, 0.625, 0.375, 0.375, 0.375, 0.625, 0.0, 0.375, 0.0, 0.375, 0.0, 0.625, 0.0, 0.25, 0.75, 0.375, 0.75, 0.375, 0.75, 0.25, 0.75, 0.125, 0.75, 0.25, 0.75, 0.25, 0.75, 0.125, 0.75, 0.625, 0.0, 0.375, 0.0, 0.375, 0.0, 0.625, 0.0, 0.25, 0.75, 0.375, 0.75, 0.375, 0.75, 0.25, 0.75, 0.625, 0.75, 0.75, 0.75, 0.75, 0.75, 0.625, 0.75, 0.375, 0.875, 0.625, 0.875, 0.625, 1.0, 0.375, 1.0, 0.375, 0.75, 0.625, 0.75, 0.625, 0.875, 0.375, 0.875, 0.625, 0.75, 0.75, 0.75, 0.75, 0.75, 0.625, 0.75, 0.75, 0.75, 0.875, 0.75, 0.875, 0.75, 0.75, 0.75, 0.625, 0.75, 0.375, 0.75, 0.375, 0.75, 0.625, 0.75, 0.125, 0.75, 0.25, 0.75, 0.25, 0.75, 0.125, 0.75, 0.375, 0.75, 0.625, 0.75, 0.625, 0.75, 0.375, 0.75, 0.375, 0.75, 0.625, 0.75, 0.625, 0.75, 0.375, 0.75, 0.625, 0.75, 0.625, 0.75, 0.625, 0.75, 0.625, 0.75, 0.375, 0.75, 0.375, 0.75, 0.375, 0.75, 0.375, 0.75])
me_cube_003.update()
me_cube_005 = bpy.data.meshes.new('Cube.005')
me_cube_005.from_pydata([(-1.0, -1.0, -1.0), (-1.0, -1.0, 1.0), (-1.0, 1.0, -1.0), (-1.0, 1.0, 1.0), (1.0, -1.0, -1.0), (1.0, -1.0, 1.0), (1.0, 1.0, -1.0), (1.0, 1.0, 1.0), (0.0, 1.0, -1.0), (0.0, 1.0, 2.0), (0.0, -1.0, -1.0), (0.0, -1.0, 2.0), (-1.0, -1.0, 0.0), (-1.0, 1.0, 0.0), (1.0, 1.0, 0.0), (1.0, -1.0, 0.0), (0.0, -1.0, 0.5), (0.0, 1.0, 0.5), (2.0, 1.0, 0.0), (2.0, 1.0, -1.0), (2.0, -1.0, -1.0), (2.0, -1.0, 0.0), (-1.0, 0.0, -1.0), (-1.0, 0.0, 1.0), (1.0, 0.0, -1.0), (1.0, 0.0, 1.0), (0.0, 0.0, 2.0), (0.0, 0.0, -1.0), (1.0, 0.0, 0.5), (-1.0, 0.0, 0.0), (2.0, 0.0, -1.0), (2.0, 0.0, 0.5)], [], [(29, 23, 3, 13), (17, 9, 7, 14), (28, 25, 5, 15), (16, 11, 1, 12), (27, 24, 4, 10), (26, 23, 1, 11), (25, 26, 11, 5), (22, 27, 10, 0), (15, 5, 11, 16), (13, 3, 9, 17), (2, 13, 17, 8), (4, 15, 16, 10), (10, 16, 12, 0), (6, 14, 18, 19), (8, 17, 14, 6), (22, 29, 13, 2), (30, 31, 21, 20), (15, 4, 20, 21), (24, 6, 19, 30), (28, 15, 21, 31), (14, 28, 31, 18), (4, 24, 30, 20), (19, 18, 31, 30), (0, 12, 29, 22), (2, 8, 27, 22), (7, 9, 26, 25), (9, 3, 23, 26), (8, 6, 24, 27), (14, 7, 25, 28), (12, 1, 23, 29)])
_uv = me_cube_005.uv_layers.new(name='UVMap')
_uv.uv.foreach_set('vector', [0.5, 0.125, 0.625, 0.125, 0.625, 0.25, 0.5, 0.25, 0.5, 0.375, 0.625, 0.375, 0.625, 0.5, 0.5, 0.5, 0.5, 0.625, 0.625, 0.625, 0.625, 0.75, 0.5, 0.75, 0.5, 0.875, 0.625, 0.875, 0.625, 1.0, 0.5, 1.0, 0.25, 0.625, 0.375, 0.625, 0.375, 0.75, 0.25, 0.75, 0.75, 0.625, 0.875, 0.625, 0.875, 0.75, 0.75, 0.75, 0.625, 0.625, 0.75, 0.625, 0.75, 0.75, 0.625, 0.75, 0.125, 0.625, 0.25, 0.625, 0.25, 0.75, 0.125, 0.75, 0.5, 0.75, 0.625, 0.75, 0.625, 0.875, 0.5, 0.875, 0.5, 0.25, 0.625, 0.25, 0.625, 0.375, 0.5, 0.375, 0.375, 0.25, 0.5, 0.25, 0.5, 0.375, 0.375, 0.375, 0.375, 0.75, 0.5, 0.75, 0.5, 0.875, 0.375, 0.875, 0.375, 0.875, 0.5, 0.875, 0.5, 1.0, 0.375, 1.0, 0.375, 0.5, 0.5, 0.5, 0.5, 0.5, 0.375, 0.5, 0.375, 0.375, 0.5, 0.375, 0.5, 0.5, 0.375, 0.5, 0.375, 0.125, 0.5, 0.125, 0.5, 0.25, 0.375, 0.25, 0.375, 0.625, 0.5, 0.625, 0.5, 0.75, 0.375, 0.75, 0.5, 0.75, 0.375, 0.75, 0.375, 0.75, 0.5, 0.75, 0.375, 0.625, 0.375, 0.5, 0.375, 0.5, 0.375, 0.625, 0.5, 0.625, 0.5, 0.75, 0.5, 0.75, 0.5, 0.625, 0.5, 0.5, 0.5, 0.625, 0.5, 0.625, 0.5, 0.5, 0.375, 0.75, 0.375, 0.625, 0.375, 0.625, 0.375, 0.75, 0.375, 0.5, 0.5, 0.5, 0.5, 0.625, 0.375, 0.625, 0.375, 0.0, 0.5, 0.0, 0.5, 0.125, 0.375, 0.125, 0.125, 0.5, 0.25, 0.5, 0.25, 0.625, 0.125, 0.625, 0.625, 0.5, 0.75, 0.5, 0.75, 0.625, 0.625, 0.625, 0.75, 0.5, 0.875, 0.5, 0.875, 0.625, 0.75, 0.625, 0.25, 0.5, 0.375, 0.5, 0.375, 0.625, 0.25, 0.625, 0.5, 0.5, 0.625, 0.5, 0.625, 0.625, 0.5, 0.625, 0.5, 0.0, 0.625, 0.0, 0.625, 0.125, 0.5, 0.125])
me_cube_005.update()

# ---- objects
ob_lighthouse = bpy.data.objects.new('Lighthouse', me_cylinder)
ob_water = bpy.data.objects.new('Water', me_plane)
ob_base_rocks = bpy.data.objects.new('Base Rocks', me_icosphere_001)
ob_light = bpy.data.objects.new('Light', light_light)
ob_camera = bpy.data.objects.new('Camera', cam_camera)
ob_cube = bpy.data.objects.new('Cube', me_cube)
ob_cube_001 = bpy.data.objects.new('Cube.001', me_cube_001)
ob_cube_003 = bpy.data.objects.new('Cube.003', me_cube_003)
ob_cube_004 = bpy.data.objects.new('Cube.004', me_cube_005)

# ---- transforms, parenting, visibility, modifiers, constraints
ob_lighthouse.location = (0.0, 0.0, 0.0)
ob_water.location = (0.0, 0.0, 0.0)
ob_water.scale = (30.0, 30.0, 30.0)
ob_base_rocks.location = (0.0, 0.0, 0.0)
ob_light.location = (4.076, 1.005, 5.904)
ob_light.rotation_euler = (0.6503, 0.05522, 1.866)
ob_light.lock_rotations_4d = False
ob_light.empty_display_type = 'ARROWS'
ob_light.color = (0.0, 0.0, 0.0, 0.0)
ob_light.lineart.crease_threshold = 0.0
ob_camera.location = (7.359, -6.926, 4.958)
ob_camera.rotation_euler = (1.109, 0.0, 0.8149)
ob_camera.lock_rotations_4d = False
ob_camera.empty_display_type = 'ARROWS'
ob_camera.color = (0.0, 0.0, 0.0, 0.0)
ob_camera.display_type = 'WIRE'
ob_camera.lineart.crease_threshold = 0.0
ob_cube.location = (0.0, 5.0, 0.0)
ob_cube.lock_rotations_4d = False
ob_cube.empty_display_type = 'ARROWS'
ob_cube.lineart.crease_threshold = 0.0
ob_cube_001.location = (0.0, 10.0, 0.0)
ob_cube_003.location = (0.0, 15.0, 0.0)
ob_cube_004.location = (0.0, 0.0, 0.0)

# ---- collection membership
scene.collection.objects.link(ob_lighthouse)
scene.collection.objects.link(ob_water)
scene.collection.objects.link(ob_base_rocks)
col_collection.objects.link(ob_light)
col_collection.objects.link(ob_camera)
col_houses.objects.link(ob_cube)
col_houses.objects.link(ob_cube_001)
col_houses.objects.link(ob_cube_003)
col_houses.objects.link(ob_cube_004)

# ---- scene / render settings (as saved in the file)
scene.camera = ob_camera
scene.frame_start = 1; scene.frame_end = 250; scene.frame_set(1)
scene.render.engine = 'BLENDER_EEVEE_NEXT'
scene.cycles.sampling_pattern = 'TABULATED_SOBOL'
scene.cycles.use_light_tree = False
scene.view_settings.view_transform = 'Filmic'
bpy.context.view_layer.update()
